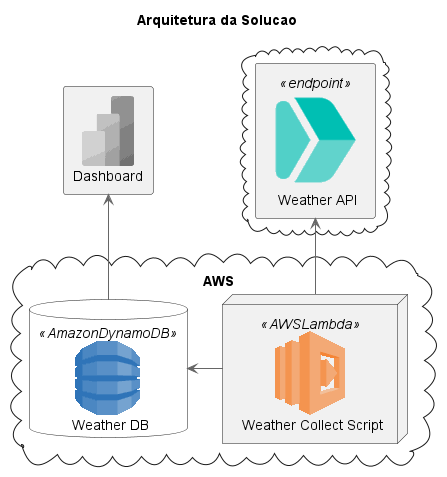

The diagram above was rendered by PlantUML. Its source (embedded in the PNG):
@startuml
!include <aws/common>
!include <aws/Compute/AWSLambda/AWSLambda>
!include <aws/Database/AmazonDynamoDB/AmazonDynamoDB>

!include <awslib/AWSCommon>
!include <awslib/InternetOfThings/IoTRule>
!include <awslib/ApplicationIntegration/SimpleQueueService>

!include <azure/AzureCommon>
!include <azure/Analytics/AzurePowerBIEmbedded>

!include <cloudinsight/tomcat>
!include <cloudinsight/kafka>
!include <cloudinsight/java>
!include <cloudinsight/cassandra>

!include <elastic/endpoint/endpoint>

title "Arquitetura da Solucao"

cloud {
	ENDPOINT(weather_api, "Weather API")
}

cloud "AWS" {
	AWSLAMBDA(collect_app, "Weather Collect Script")
	AMAZONDYNAMODB(analytics_weather_db, "Weather DB")

	weather_api <-- collect_app
	collect_app -> analytics_weather_db
}


sprite $AzurePowerBIEmbedded [70x70/16z] {
xTZNaSDG34DHIGH5zT_mHexX0Dl2vl1k0MVmZMbVo6uzb9WdBpJHI9UcqiXvfg88NraLuYkYeGnbA5OpyYLR2Pcfp5h93r7mUSfGy7u50UG9Khu2u4mfLq6W
5HBbAkYebAk029A4fw2ZKhw2KuM4eU2iB5y1V6LUH64gY-xlAaCPob0oFq39ToWatg_a-vKy8ElRb6Za7Key1HAkGYIGbYA8syfMssqb6f4A4QsGO7ccaDXk
A2Ja5Y9Q4OJQqiGj9NOeH9GY2A6Gq4hiKhPVf2o-KfDWN6Nbk_K8
}
AzureEntityColoring(AzurePowerBIEmbedded)

rectangle "Dashboard" <<$AzurePowerBIEmbedded>> as dashboard
dashboard <-- analytics_weather_db

@enduml